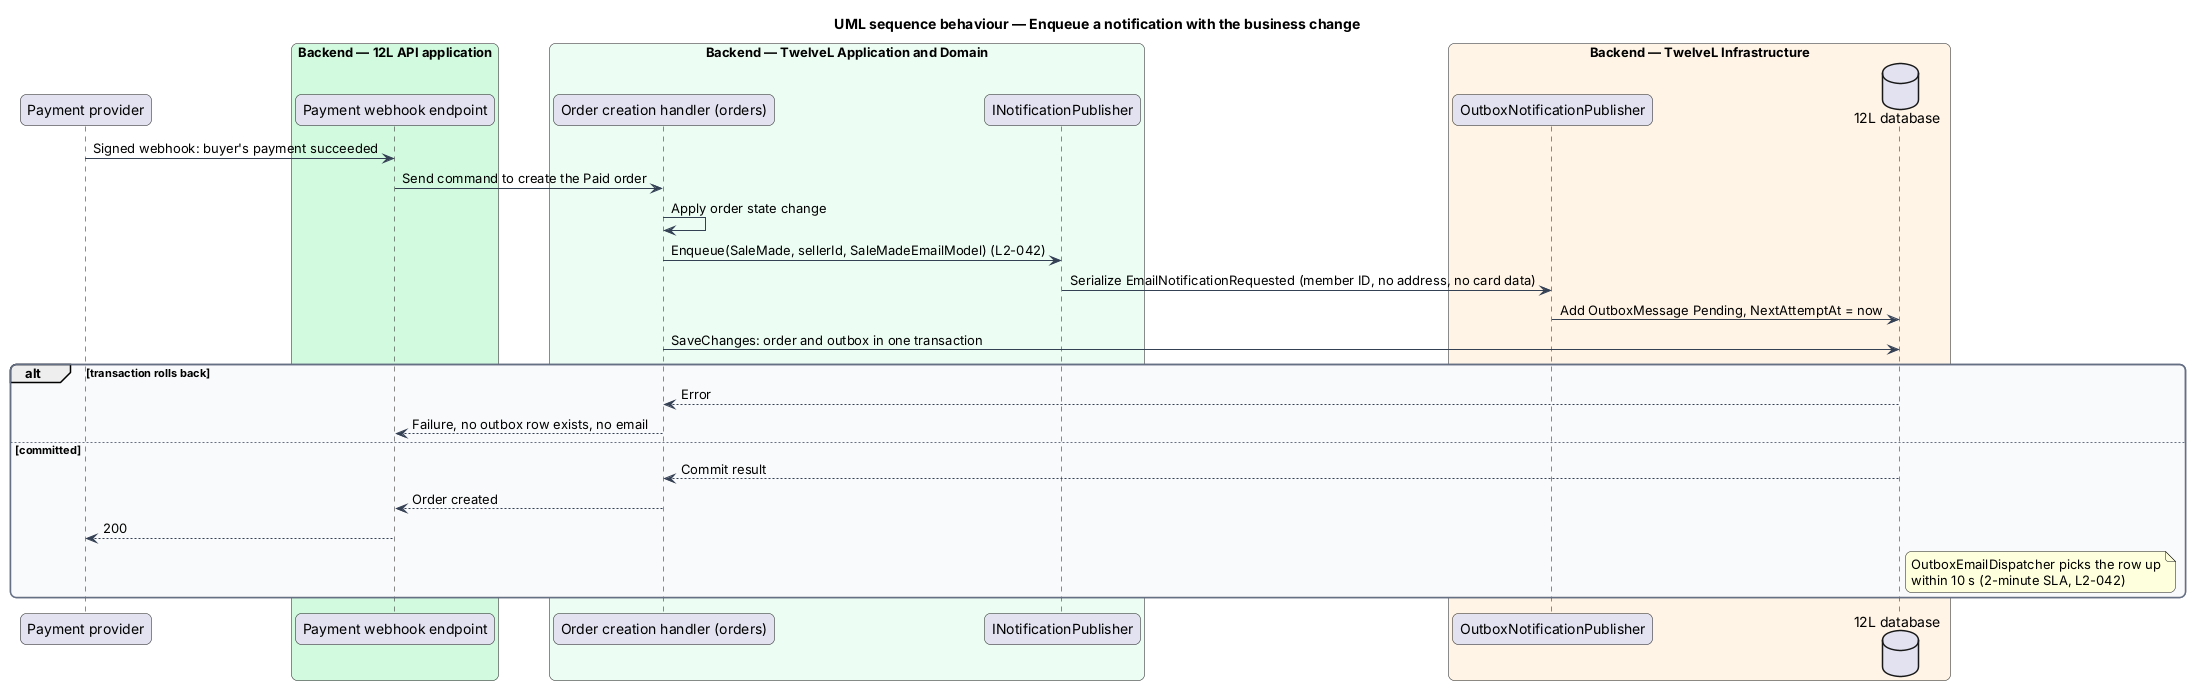

The diagram above was rendered by PlantUML. Its source (embedded in the PNG):
@startuml
title UML sequence behaviour — Enqueue a notification with the business change
skinparam backgroundColor #FFFFFF
skinparam shadowing false
skinparam roundcorner 12
skinparam defaultFontName Arial
skinparam ArrowColor #344054
skinparam rectangle {
  BorderColor #344054
  FontColor #101828
}
skinparam package {
  BorderColor #667085
  FontColor #101828
  BackgroundColor #F9FAFB
}
participant "Payment provider" as provider
box "Backend — 12L API application" #D1FADF
  participant "Payment webhook endpoint" as controller
end box
box "Backend — TwelveL Application and Domain" #ECFDF3
  participant "Order creation handler (orders)" as handler
  participant "INotificationPublisher" as publisher
end box
box "Backend — TwelveL Infrastructure" #FFF4E5
  participant "OutboxNotificationPublisher" as outbox
  database "12L database" as db
end box
provider -> controller : Signed webhook: buyer's payment succeeded
controller -> handler : Send command to create the Paid order
handler -> handler : Apply order state change
handler -> publisher : Enqueue(SaleMade, sellerId, SaleMadeEmailModel) (L2-042)
publisher -> outbox : Serialize EmailNotificationRequested (member ID, no address, no card data)
outbox -> db : Add OutboxMessage Pending, NextAttemptAt = now
handler -> db : SaveChanges: order and outbox in one transaction
alt transaction rolls back
  db --> handler : Error
  handler --> controller : Failure, no outbox row exists, no email
else committed
  db --> handler : Commit result
  handler --> controller : Order created
  controller --> provider : 200
  note right of db
    OutboxEmailDispatcher picks the row up
    within 10 s (2-minute SLA, L2-042)
  end note
end
@enduml